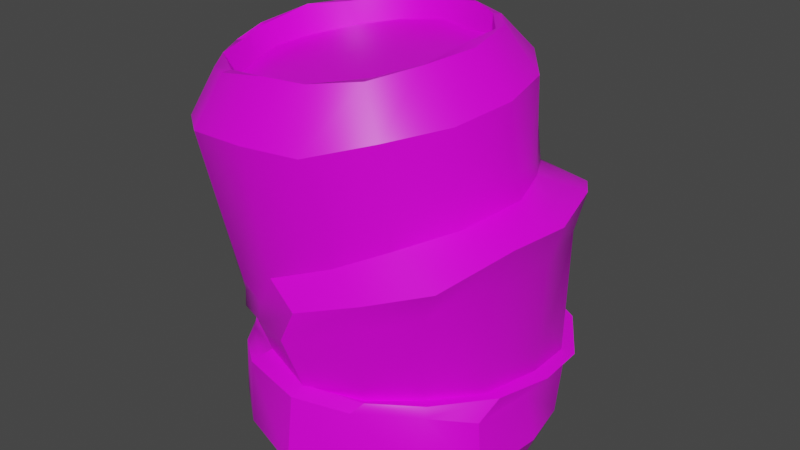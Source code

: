 # Source: Cala.blend  (saved by Blender 3.5.10; exported with 4.5.12 LTS)
import bpy
from mathutils import Matrix  # noqa: F401  (used for matrix-valued properties, if any)

bpy.ops.wm.read_factory_settings(use_empty=True)
scene = bpy.context.scene
scene.name = 'Scene'

# ---- collections
col_collection = bpy.data.collections.new('Collection'); scene.collection.children.link(col_collection)

# ---- images (referenced by path relative to the original .blend; pixels are not part of the script)
import os
ASSET_DIR = os.environ.get("B2B_ASSET_DIR", "")  # directory of the original .blend (textures are referenced by path, not embedded)
HERE = os.path.dirname(os.path.abspath(__file__))  # packed textures are extracted next to this script under _unpacked/

def load_image(name, relpath, width, height, colorspace="sRGB"):
    """Load a texture the original file referenced (path relative to the .blend, or extracted next to this script)."""
    p = next((c for c in (os.path.join(HERE, relpath), os.path.join(ASSET_DIR, relpath)) if relpath and os.path.exists(c)), "")
    if p:
        img = bpy.data.images.load(p, check_existing=True)
        img.name = name
    else:  # same state as the original file: an image datablock whose file is absent (Cycles renders it pink)
        img = bpy.data.images.new(name, width, height)
        img.source = "FILE"
        img.filepath = "//" + (relpath or name)
    img.colorspace_settings.name = colorspace
    return img
img_untitled = load_image('Untitled', 'cala.png', 1024, 1024, 'sRGB')

# ---- materials (node trees are filled in below, after node groups)
mat_material = bpy.data.materials.new('Material')
mat_material.alpha_threshold = 0.0
mat_material.use_transparent_shadow = False
mat_material.line_color = (0.0, 0.0, 0.0, 1.0)

# ---- node groups
ng_auto_smooth = bpy.data.node_groups.new('Auto Smooth', 'GeometryNodeTree')
_s = ng_auto_smooth.interface.new_socket(name='Geometry', in_out='OUTPUT', socket_type='NodeSocketGeometry')
_s = ng_auto_smooth.interface.new_socket(name='Geometry', in_out='INPUT', socket_type='NodeSocketGeometry')
_s = ng_auto_smooth.interface.new_socket(name='Angle', in_out='INPUT', socket_type='NodeSocketFloat')
_s.subtype = 'ANGLE'
_s.min_value = 0.0
_s.max_value = 3.142
ng_auto_smooth.is_modifier = True
_N = ng_auto_smooth.nodes; _L = ng_auto_smooth.links
n0 = _N.new('NodeGroupOutput'); n0.name = 'Group Output'; n0.location = (480, -100)
n1 = _N.new('NodeGroupInput'); n1.name = 'Group Input'; n1.location = (-420, -300)
n2 = _N.new('NodeGroupInput'); n2.name = 'Group Input.001'; n2.location = (-60, -100)
n3 = _N.new('GeometryNodeSetShadeSmooth'); n3.name = 'Set Shade Smooth'; n3.location = (120, -100)
n3.domain = 'EDGE'
n4 = _N.new('GeometryNodeSetShadeSmooth'); n4.name = 'Set Shade Smooth.001'; n4.location = (300, -100)
n5 = _N.new('GeometryNodeInputMeshEdgeAngle'); n5.name = 'Edge Angle'; n5.location = (-420, -220)
n6 = _N.new('GeometryNodeInputEdgeSmooth'); n6.name = 'Is Edge Smooth'; n6.location = (-60, -160)
n7 = _N.new('GeometryNodeInputShadeSmooth'); n7.name = 'Is Face Smooth'; n7.location = (-240, -340)
n8 = _N.new('FunctionNodeBooleanMath'); n8.name = 'Boolean Math'; n8.location = (-60, -220)
n9 = _N.new('FunctionNodeCompare'); n9.name = 'Compare'; n9.location = (-240, -180)
n9.operation = 'LESS_EQUAL'
_L.new(n5.outputs[0], n9.inputs[0])
_L.new(n4.outputs[0], n0.inputs[0])
_L.new(n1.outputs[1], n9.inputs[1])
_L.new(n9.outputs[0], n8.inputs[0])
_L.new(n7.outputs[0], n8.inputs[1])
_L.new(n2.outputs[0], n3.inputs[0])
_L.new(n6.outputs[0], n3.inputs[1])
_L.new(n3.outputs[0], n4.inputs[0])
_L.new(n8.outputs[0], n3.inputs[2])
n0.is_active_output = True

# ---- material node trees
mat_material.use_nodes = True; mat_material.node_tree.nodes.clear()
_N = mat_material.node_tree.nodes; _L = mat_material.node_tree.links
n0 = _N.new('ShaderNodeOutputMaterial'); n0.name = 'Material Output'; n0.location = (300, 300)
n1 = _N.new('ShaderNodeBsdfPrincipled'); n1.name = 'Principled BSDF'; n1.location = (10, 300)
n1.distribution = 'GGX'
n1.subsurface_method = 'BURLEY'
n1.inputs[2].default_value = 0.4
n1.inputs[3].default_value = 1.45
n1.inputs[27].default_value = (0.0, 0.0, 0.0, 1.0)
n1.inputs[28].default_value = 1.0
n2 = _N.new('ShaderNodeTexImage'); n2.name = 'Image Texture'; n2.location = (-280, 275)
n2.image = img_untitled
n2.interpolation = 'Closest'
_L.new(n1.outputs[0], n0.inputs[0])
_L.new(n2.outputs[0], n1.inputs[0])
n0.is_active_output = True

# ---- world
world_world = bpy.data.worlds.new('World'); scene.world = world_world
world_world.use_nodes = True; world_world.node_tree.nodes.clear()
_N = world_world.node_tree.nodes; _L = world_world.node_tree.links
n0 = _N.new('ShaderNodeOutputWorld'); n0.name = 'World Output'; n0.location = (300, 300)
n1 = _N.new('ShaderNodeBackground'); n1.name = 'Background'; n1.location = (10, 300)
n1.inputs[0].default_value = (0.05088, 0.05088, 0.05088, 1.0)
_L.new(n1.outputs[0], n0.inputs[0])
n0.is_active_output = True
world_world.color = (0.05088, 0.05088, 0.05088)
world_world.use_sun_shadow = False
world_world.sun_shadow_jitter_overblur = 0.0

# ---- meshes
me_cylinder = bpy.data.meshes.new('Cylinder')
me_cylinder.from_pydata([(0.00365, 0.5025, 0.08996), (-0.1111, 0.4564, 1.108), (0.2054, 0.4477, 0.08195), (0.05952, 0.4596, 1.123), (0.3384, 0.3654, 0.07686), (0.2189, 0.3246, 1.154), (0.4505, 0.1946, 0.0695), (0.3389, 0.1717, 1.141), (0.5046, -0.004993, 0.1031), (0.3789, -0.01723, 1.13), (0.4687, -0.218, 0.08385), (0.3434, -0.2129, 1.11), (0.3531, -0.3532, 0.08687), (0.2372, -0.3762, 1.089), (0.1869, -0.4514, 0.0813), (0.07489, -0.4938, 1.043), (0.001295, -0.5174, 0.0755), (-0.1062, -0.521, 1.038), (-0.2042, -0.4565, 0.09305), (-0.3188, -0.4896, 1.015), (-0.3449, -0.3433, 0.09108), (-0.4867, -0.3601, 0.9795), (-0.4645, -0.1881, 0.09621), (-0.5682, -0.206, 0.9883), (-0.4806, -0.02179, 0.09189), (-0.6144, -0.01487, 1.01), (-0.4612, 0.1912, 0.08914), (-0.5919, 0.1697, 1.039), (-0.3564, 0.352, 0.09524), (-0.4563, 0.3327, 1.046), (-0.1915, 0.4612, 0.08786), (-0.3176, 0.4316, 1.075), (0.03128, 0.3517, 1.235), (-0.1191, 0.395, 1.246), (0.1502, 0.2541, 1.257), (0.2431, 0.1347, 1.272), (0.2723, -0.03357, 1.256), (0.2247, -0.1889, 1.239), (0.1506, -0.3281, 1.217), (0.02051, -0.4047, 1.201), (-0.1178, -0.4171, 1.194), (-0.2893, -0.4023, 1.162), (-0.4117, -0.3239, 1.131), (-0.4898, -0.1659, 1.154), (-0.5215, -0.03514, 1.169), (-0.4992, 0.1299, 1.184), (-0.4357, 0.272, 1.192), (-0.3004, 0.3442, 1.23), (0.0001843, 0.4449, 0.006667), (0.1892, 0.4091, 0.008411), (0.3247, 0.299, 0.006027), (0.4073, 0.1762, 0.01923), (0.4561, -0.0133, -0.01635), (0.4285, -0.1722, -0.002895), (0.3149, -0.2884, -0.001875), (0.1686, -0.4291, 0.01739), (0.0008481, -0.4485, -0.000184), (-0.184, -0.4057, 0.002055), (-0.3153, -0.3139, -0.0003554), (-0.4152, -0.179, -0.0144), (-0.4451, -0.01495, -0.009315), (-0.3932, 0.179, 0.02095), (-0.2986, 0.3146, -0.003795), (-0.1605, 0.412, -0.01919), (0.02793, 0.3083, 1.257), (-0.1471, 0.3574, 1.232), (0.1301, 0.2406, 1.258), (0.2189, 0.1282, 1.257), (0.2422, -0.02027, 1.264), (0.223, -0.1566, 1.241), (0.1403, -0.2825, 1.213), (0.008419, -0.39, 1.181), (-0.1245, -0.3959, 1.183), (-0.2742, -0.3822, 1.169), (-0.4068, -0.2924, 1.165), (-0.4801, -0.1454, 1.154), (-0.5217, -0.02288, 1.161), (-0.4874, 0.1299, 1.196), (-0.4101, 0.2298, 1.197), (-0.2744, 0.3319, 1.22), (0.01663, 0.2905, 1.174), (-0.1245, 0.3392, 1.169), (0.1544, 0.2431, 1.199), (0.2097, 0.1148, 1.194), (0.2234, -0.03464, 1.178), (0.182, -0.1763, 1.178), (0.1295, -0.2716, 1.145), (0.03136, -0.3806, 1.139), (-0.1227, -0.3914, 1.12), (-0.2529, -0.3463, 1.103), (-0.3843, -0.2786, 1.093), (-0.4523, -0.1325, 1.086), (-0.4852, -0.0141, 1.098), (-0.4654, 0.1196, 1.105), (-0.38, 0.2441, 1.126), (-0.2639, 0.3051, 1.15), (0.001233, 0.3864, -0.003121), (0.1484, 0.367, -0.003012), (0.2823, 0.2797, 0.01279), (0.3785, 0.1606, -0.02737), (0.3996, -0.01462, 0.01027), (0.3917, -0.1678, 0.01181), (0.2826, -0.2913, 0.001785), (0.1719, -0.3682, -0.005033), (-0.007238, -0.4062, -0.002104), (-0.1547, -0.3623, -0.006349), (-0.2934, -0.2983, 0.01581), (-0.3768, -0.1561, 0.0008747), (-0.4087, 0.0002734, -0.005223), (-0.3857, 0.1476, -0.01122), (-0.2706, 0.283, -0.007459), (-0.1356, 0.3852, 0.00625), (-0.003336, 0.1855, 0.1123), (0.06213, 0.1604, 0.0938), (0.1332, 0.1202, 0.1152), (0.1745, 0.05241, 0.1005), (0.1882, 0.00176, 0.1085), (0.1672, -0.07427, 0.1064), (0.1143, -0.1383, 0.1121), (0.07226, -0.1723, 0.1071), (-0.001853, -0.1809, 0.1109), (-0.07444, -0.1782, 0.1044), (-0.1307, -0.1313, 0.1092), (-0.1724, -0.06987, 0.1111), (-0.1724, 0.0002407, 0.1337), (-0.1659, 0.07054, 0.1195), (-0.1276, 0.1314, 0.1206), (-0.07765, 0.1738, 0.1174), (-0.1049, -0.2808, 0.08043), (-0.001861, -0.3218, 0.07463), (0.2486, 0.2073, 0.07825), (0.1098, 0.3011, 0.07673), (-0.2157, -0.213, 0.05993), (0.2753, 0.1181, 0.06739), (-0.2946, -0.1208, 0.07605), (0.32, 0.0002451, 0.07814), (-0.3138, 0.006021, 0.0786), (0.2959, -0.1182, 0.07073), (-0.2952, 0.1219, 0.07558), (0.2044, -0.2323, 0.07647), (-0.2268, 0.2324, 0.06496), (0.1287, -0.2892, 0.07446), (-0.1197, 0.2949, 0.07568), (0.001788, 0.3142, 0.08093), (-0.09193, -0.4554, 0.6271), (0.04086, -0.5055, 0.5904), (-0.01403, -0.503, 0.4815), (0.2562, -0.3504, 0.7866), (0.4065, -0.3596, 0.718), (0.3462, -0.3305, 0.6053), (0.41, 0.006657, 0.8507), (0.5517, -0.002382, 0.8171), (0.5011, 0.008849, 0.6778), (0.2563, 0.336, 0.81), (0.4078, 0.3562, 0.7814), (0.3346, 0.3547, 0.6663), (-0.2363, 0.4701, 0.6284), (-0.1558, 0.4744, 0.5828), (-0.1879, 0.49, 0.4916), (-0.000853, 0.5203, 0.5409), (0.05108, 0.5155, 0.6656), (-0.06697, 0.4959, 0.6918), (-0.5033, -0.1357, 0.464), (-0.4492, -0.1746, 0.4111), (-0.4395, -0.163, 0.3517), (-0.237, -0.4247, 0.555), (-0.1585, -0.438, 0.5197), (-0.1851, -0.4208, 0.4357), (0.1059, -0.4229, 0.7123), (0.2312, -0.4472, 0.6574), (0.2077, -0.4448, 0.5682), (0.3562, -0.1821, 0.8169), (0.5134, -0.1738, 0.8063), (0.4598, -0.1765, 0.6524), (0.3431, 0.1821, 0.8417), (0.5034, 0.1928, 0.8344), (0.4602, 0.2077, 0.692), (0.1012, 0.4499, 0.7697), (0.2246, 0.4522, 0.7243), (0.1996, 0.4552, 0.6206), (-0.5092, 0.2084, 0.4877), (-0.4215, 0.2119, 0.4593), (-0.4629, 0.2253, 0.385), (-0.4048, 0.3507, 0.543), (-0.3231, 0.375, 0.5164), (-0.3517, 0.3825, 0.435), (-0.5103, 0.03084, 0.4633), (-0.4777, 0.02799, 0.4336), (-0.4933, 0.01622, 0.35), (-0.3881, -0.3129, 0.5029), (-0.333, -0.3371, 0.4547), (-0.3516, -0.3249, 0.3797), (0.005258, -0.4451, 0.3075), (-0.002231, -0.4428, 0.3115), (-0.002589, -0.4865, 0.2887), (0.3227, -0.2944, 0.3218), (0.3495, -0.3151, 0.3238), (0.3531, -0.335, 0.2967), (0.4623, 0.04609, 0.3014), (0.4963, 0.06388, 0.2804), (0.4673, -0.002061, 0.2479), (0.3151, 0.3825, 0.2717), (0.3558, 0.4261, 0.2644), (0.3462, 0.3302, 0.2327), (-0.1622, 0.4683, 0.2686), (-0.1885, 0.5333, 0.2627), (-0.191, 0.457, 0.2101), (-0.4205, 0.2203, 0.2941), (-0.462, 0.2761, 0.2752), (-0.4589, 0.1775, 0.2261), (-0.4408, -0.1474, 0.3238), (-0.4564, -0.1205, 0.2965), (-0.4428, -0.1976, 0.2485), (-0.1724, -0.39, 0.3306), (-0.1955, -0.4241, 0.3112), (-0.2046, -0.4455, 0.3003), (0.1884, -0.3896, 0.3107), (0.2059, -0.4121, 0.3229), (0.1805, -0.4415, 0.2922), (0.4197, -0.144, 0.3051), (0.4575, -0.1235, 0.2957), (0.4515, -0.2112, 0.2569), (0.4499, 0.2096, 0.2881), (0.4766, 0.2447, 0.2642), (0.4619, 0.207, 0.2492), (0.1787, 0.4812, 0.2755), (0.1681, 0.5251, 0.2728), (0.1893, 0.4607, 0.2116), (0.01845, 0.4865, 0.2327), (0.001508, 0.5752, 0.2568), (-0.02465, 0.5258, 0.2812), (-0.3097, 0.3723, 0.2724), (-0.3526, 0.4259, 0.265), (-0.3441, 0.344, 0.2223), (-0.4737, 0.0394, 0.2982), (-0.5208, 0.05291, 0.3005), (-0.5021, -0.007936, 0.2525), (-0.3417, -0.2937, 0.329), (-0.3583, -0.2885, 0.2848), (-0.3266, -0.3501, 0.2785)], [], [(0, 228, 227, 2), (2, 227, 203, 4), (4, 203, 224, 6), (6, 224, 200, 8), (8, 200, 221, 10), (10, 221, 197, 12), (12, 197, 218, 14), (14, 218, 194, 16), (16, 194, 215, 18), (18, 215, 239, 20), (20, 239, 212, 22), (22, 212, 236, 24), (24, 236, 209, 26), (26, 209, 233, 28), (13, 11, 37, 38), (28, 233, 206, 30), (30, 206, 228, 0), (30, 0, 48, 63), (46, 45, 77, 78), (23, 21, 42, 43), (1, 31, 47, 33), (9, 7, 35, 36), (19, 17, 40, 41), (29, 27, 45, 46), (5, 3, 32, 34), (15, 13, 38, 39), (25, 23, 43, 44), (11, 9, 36, 37), (21, 19, 41, 42), (31, 29, 46, 47), (7, 5, 34, 35), (17, 15, 39, 40), (3, 1, 33, 32), (27, 25, 44, 45), (63, 48, 96, 111), (6, 8, 52, 51), (16, 18, 57, 56), (26, 28, 62, 61), (2, 4, 50, 49), (12, 14, 55, 54), (22, 24, 60, 59), (8, 10, 53, 52), (18, 20, 58, 57), (28, 30, 63, 62), (4, 6, 51, 50), (14, 16, 56, 55), (0, 2, 49, 48), (24, 26, 61, 60), (10, 12, 54, 53), (20, 22, 59, 58), (73, 72, 88, 89), (39, 38, 70, 71), (47, 46, 78, 79), (40, 39, 71, 72), (32, 33, 65, 64), (33, 47, 79, 65), (41, 40, 72, 73), (34, 32, 64, 66), (42, 41, 73, 74), (35, 34, 66, 67), (43, 42, 74, 75), (36, 35, 67, 68), (44, 43, 75, 76), (37, 36, 68, 69), (45, 44, 76, 77), (38, 37, 69, 70), (80, 81, 95, 94, 93, 92, 91, 90, 89, 88, 87, 86, 85, 84, 83, 82), (66, 64, 80, 82), (74, 73, 89, 90), (67, 66, 82, 83), (75, 74, 90, 91), (68, 67, 83, 84), (76, 75, 91, 92), (69, 68, 84, 85), (77, 76, 92, 93), (70, 69, 85, 86), (78, 77, 93, 94), (71, 70, 86, 87), (79, 78, 94, 95), (72, 71, 87, 88), (64, 65, 81, 80), (65, 79, 95, 81), (129, 128, 121, 120), (56, 57, 105, 104), (49, 50, 98, 97), (57, 58, 106, 105), (50, 51, 99, 98), (58, 59, 107, 106), (51, 52, 100, 99), (59, 60, 108, 107), (52, 53, 101, 100), (60, 61, 109, 108), (53, 54, 102, 101), (61, 62, 110, 109), (54, 55, 103, 102), (62, 63, 111, 110), (55, 56, 104, 103), (48, 49, 97, 96), (112, 113, 114, 115, 116, 117, 118, 119, 120, 121, 122, 123, 124, 125, 126, 127), (131, 130, 114, 113), (128, 132, 122, 121), (130, 133, 115, 114), (132, 134, 123, 122), (133, 135, 116, 115), (134, 136, 124, 123), (135, 137, 117, 116), (136, 138, 125, 124), (137, 139, 118, 117), (138, 140, 126, 125), (139, 141, 119, 118), (140, 142, 127, 126), (141, 129, 120, 119), (143, 131, 113, 112), (142, 143, 112, 127), (111, 96, 143, 142), (96, 97, 131, 143), (103, 104, 129, 141), (110, 111, 142, 140), (102, 103, 141, 139), (109, 110, 140, 138), (101, 102, 139, 137), (108, 109, 138, 136), (100, 101, 137, 135), (107, 108, 136, 134), (99, 100, 135, 133), (106, 107, 134, 132), (98, 99, 133, 130), (105, 106, 132, 128), (97, 98, 130, 131), (104, 105, 128, 129), (179, 159, 160, 178), (178, 160, 161, 177), (177, 161, 1, 3), (176, 155, 154, 175), (175, 154, 153, 174), (174, 153, 5, 7), (173, 152, 151, 172), (172, 151, 150, 171), (171, 150, 9, 11), (170, 149, 148, 169), (169, 148, 147, 168), (168, 147, 13, 15), (167, 146, 145, 166), (166, 145, 144, 165), (165, 144, 17, 19), (164, 191, 190, 163), (163, 190, 189, 162), (162, 189, 21, 23), (182, 188, 187, 181), (181, 187, 186, 180), (180, 186, 25, 27), (159, 158, 157, 160), (160, 157, 156, 161), (161, 156, 31, 1), (155, 179, 178, 154), (154, 178, 177, 153), (153, 177, 3, 5), (152, 176, 175, 151), (151, 175, 174, 150), (150, 174, 7, 9), (149, 173, 172, 148), (148, 172, 171, 147), (147, 171, 11, 13), (146, 170, 169, 145), (145, 169, 168, 144), (144, 168, 15, 17), (191, 167, 166, 190), (190, 166, 165, 189), (189, 165, 19, 21), (188, 164, 163, 187), (187, 163, 162, 186), (186, 162, 23, 25), (185, 182, 181, 184), (184, 181, 180, 183), (183, 180, 27, 29), (158, 185, 184, 157), (157, 184, 183, 156), (156, 183, 29, 31), (227, 228, 229, 226), (226, 229, 230, 225), (225, 230, 159, 179), (224, 203, 202, 223), (223, 202, 201, 222), (222, 201, 155, 176), (221, 200, 199, 220), (220, 199, 198, 219), (219, 198, 152, 173), (218, 197, 196, 217), (217, 196, 195, 216), (216, 195, 149, 170), (215, 194, 193, 214), (214, 193, 192, 213), (213, 192, 146, 167), (212, 239, 238, 211), (211, 238, 237, 210), (210, 237, 191, 164), (209, 236, 235, 208), (208, 235, 234, 207), (207, 234, 188, 182), (228, 206, 205, 229), (229, 205, 204, 230), (230, 204, 158, 159), (203, 227, 226, 202), (202, 226, 225, 201), (201, 225, 179, 155), (200, 224, 223, 199), (199, 223, 222, 198), (198, 222, 176, 152), (197, 221, 220, 196), (196, 220, 219, 195), (195, 219, 173, 149), (194, 218, 217, 193), (193, 217, 216, 192), (192, 216, 170, 146), (239, 215, 214, 238), (238, 214, 213, 237), (237, 213, 167, 191), (236, 212, 211, 235), (235, 211, 210, 234), (234, 210, 164, 188), (233, 209, 208, 232), (232, 208, 207, 231), (231, 207, 182, 185), (206, 233, 232, 205), (205, 232, 231, 204), (204, 231, 185, 158)])
me_cylinder.polygons.foreach_set('use_smooth', [True] * 226)
_uv = me_cylinder.uv_layers.new(name='UVMap')
_uv.uv.foreach_set('vector', [1.0, 0.5, 1.0, 0.5444, 0.9375, 0.5455, 0.9375, 0.5, 0.9375, 0.5, 0.9375, 0.5455, 0.875, 0.5485, 0.875, 0.5, 0.875, 0.5, 0.875, 0.5485, 0.8125, 0.5531, 0.8125, 0.5, 0.8125, 0.5, 0.8125, 0.5531, 0.75, 0.5585, 0.75, 0.5, 0.75, 0.5, 0.75, 0.5585, 0.6875, 0.5638, 0.6875, 0.5, 0.6875, 0.5, 0.6875, 0.5638, 0.625, 0.5684, 0.625, 0.5, 0.625, 0.5, 0.625, 0.5684, 0.5625, 0.5714, 0.5625, 0.5, 0.5625, 0.5, 0.5625, 0.5714, 0.5, 0.5725, 0.5, 0.5, 0.5, 0.5, 0.5, 0.5725, 0.4375, 0.5714, 0.4375, 0.5, 0.4375, 0.5, 0.4375, 0.5714, 0.375, 0.5684, 0.375, 0.5, 0.375, 0.5, 0.375, 0.5684, 0.3125, 0.5638, 0.3125, 0.5, 0.3125, 0.5, 0.3125, 0.5638, 0.25, 0.5585, 0.25, 0.5, 0.25, 0.5, 0.25, 0.5585, 0.1875, 0.5531, 0.1875, 0.5, 0.1875, 0.5, 0.1875, 0.5531, 0.125, 0.5485, 0.125, 0.5, 0.625, 1.0, 0.6875, 1.0, 0.6875, 1.0, 0.625, 1.0, 0.125, 0.5, 0.125, 0.5485, 0.0625, 0.5455, 0.0625, 0.5, 0.0625, 0.5, 0.0625, 0.5455, 0.0, 0.5444, 0.0, 0.5, 0.0625, 0.5, 0.0, 0.5, 0.0, 0.5, 0.0625, 0.5, 0.125, 1.0, 0.1875, 1.0, 0.1875, 1.0, 0.125, 1.0, 0.3125, 1.0, 0.375, 1.0, 0.375, 1.0, 0.3125, 1.0, 0.0, 1.0, 0.0625, 1.0, 0.0625, 1.0, 0.0, 1.0, 0.75, 1.0, 0.8125, 1.0, 0.8125, 1.0, 0.75, 1.0, 0.4375, 1.0, 0.5, 1.0, 0.5, 1.0, 0.4375, 1.0, 0.125, 1.0, 0.1875, 1.0, 0.1875, 1.0, 0.125, 1.0, 0.875, 1.0, 0.9375, 1.0, 0.9375, 1.0, 0.875, 1.0, 0.5625, 1.0, 0.625, 1.0, 0.625, 1.0, 0.5625, 1.0, 0.25, 1.0, 0.3125, 1.0, 0.3125, 1.0, 0.25, 1.0, 0.6875, 1.0, 0.75, 1.0, 0.75, 1.0, 0.6875, 1.0, 0.375, 1.0, 0.4375, 1.0, 0.4375, 1.0, 0.375, 1.0, 0.0625, 1.0, 0.125, 1.0, 0.125, 1.0, 0.0625, 1.0, 0.8125, 1.0, 0.875, 1.0, 0.875, 1.0, 0.8125, 1.0, 0.5, 1.0, 0.5625, 1.0, 0.5625, 1.0, 0.5, 1.0, 0.9375, 1.0, 1.0, 1.0, 1.0, 1.0, 0.9375, 1.0, 0.1875, 1.0, 0.25, 1.0, 0.25, 1.0, 0.1875, 1.0, 0.0625, 0.5, 0.0, 0.5, 0.0, 0.5, 0.0625, 0.5, 0.8125, 0.5, 0.75, 0.5, 0.75, 0.5, 0.8125, 0.5, 0.5, 0.5, 0.4375, 0.5, 0.4375, 0.5, 0.5, 0.5, 0.1875, 0.5, 0.125, 0.5, 0.125, 0.5, 0.1875, 0.5, 0.9375, 0.5, 0.875, 0.5, 0.875, 0.5, 0.9375, 0.5, 0.625, 0.5, 0.5625, 0.5, 0.5625, 0.5, 0.625, 0.5, 0.3125, 0.5, 0.25, 0.5, 0.25, 0.5, 0.3125, 0.5, 0.75, 0.5, 0.6875, 0.5, 0.6875, 0.5, 0.75, 0.5, 0.4375, 0.5, 0.375, 0.5, 0.375, 0.5, 0.4375, 0.5, 0.125, 0.5, 0.0625, 0.5, 0.0625, 0.5, 0.125, 0.5, 0.875, 0.5, 0.8125, 0.5, 0.8125, 0.5, 0.875, 0.5, 0.5625, 0.5, 0.5, 0.5, 0.5, 0.5, 0.5625, 0.5, 1.0, 0.5, 0.9375, 0.5, 0.9375, 0.5, 1.0, 0.5, 0.25, 0.5, 0.1875, 0.5, 0.1875, 0.5, 0.25, 0.5, 0.6875, 0.5, 0.625, 0.5, 0.625, 0.5, 0.6875, 0.5, 0.375, 0.5, 0.3125, 0.5, 0.3125, 0.5, 0.375, 0.5, 0.4375, 1.0, 0.5, 1.0, 0.5, 1.0, 0.4375, 1.0, 0.5625, 1.0, 0.625, 1.0, 0.625, 1.0, 0.5625, 1.0, 0.0625, 1.0, 0.125, 1.0, 0.125, 1.0, 0.0625, 1.0, 0.5, 1.0, 0.5625, 1.0, 0.5625, 1.0, 0.5, 1.0, 0.9375, 1.0, 1.0, 1.0, 1.0, 1.0, 0.9375, 1.0, 0.0, 1.0, 0.0625, 1.0, 0.0625, 1.0, 0.0, 1.0, 0.4375, 1.0, 0.5, 1.0, 0.5, 1.0, 0.4375, 1.0, 0.875, 1.0, 0.9375, 1.0, 0.9375, 1.0, 0.875, 1.0, 0.375, 1.0, 0.4375, 1.0, 0.4375, 1.0, 0.375, 1.0, 0.8125, 1.0, 0.875, 1.0, 0.875, 1.0, 0.8125, 1.0, 0.3125, 1.0, 0.375, 1.0, 0.375, 1.0, 0.3125, 1.0, 0.75, 1.0, 0.8125, 1.0, 0.8125, 1.0, 0.75, 1.0, 0.25, 1.0, 0.3125, 1.0, 0.3125, 1.0, 0.25, 1.0, 0.6875, 1.0, 0.75, 1.0, 0.75, 1.0, 0.6875, 1.0, 0.1875, 1.0, 0.25, 1.0, 0.25, 1.0, 0.1875, 1.0, 0.625, 1.0, 0.6875, 1.0, 0.6875, 1.0, 0.625, 1.0, 0.3418, 0.4717, 0.25, 0.49, 0.1582, 0.4717, 0.08029, 0.4197, 0.02827, 0.3418, 0.01, 0.25, 0.02827, 0.1582, 0.08029, 0.08029, 0.1582, 0.02827, 0.25, 0.01, 0.3418, 0.02827, 0.4197, 0.08029, 0.4717, 0.1582, 0.49, 0.25, 0.4717, 0.3418, 0.4197, 0.4197, 0.875, 1.0, 0.9375, 1.0, 0.9375, 1.0, 0.875, 1.0, 0.375, 1.0, 0.4375, 1.0, 0.4375, 1.0, 0.375, 1.0, 0.8125, 1.0, 0.875, 1.0, 0.875, 1.0, 0.8125, 1.0, 0.3125, 1.0, 0.375, 1.0, 0.375, 1.0, 0.3125, 1.0, 0.75, 1.0, 0.8125, 1.0, 0.8125, 1.0, 0.75, 1.0, 0.25, 1.0, 0.3125, 1.0, 0.3125, 1.0, 0.25, 1.0, 0.6875, 1.0, 0.75, 1.0, 0.75, 1.0, 0.6875, 1.0, 0.1875, 1.0, 0.25, 1.0, 0.25, 1.0, 0.1875, 1.0, 0.625, 1.0, 0.6875, 1.0, 0.6875, 1.0, 0.625, 1.0, 0.125, 1.0, 0.1875, 1.0, 0.1875, 1.0, 0.125, 1.0, 0.5625, 1.0, 0.625, 1.0, 0.625, 1.0, 0.5625, 1.0, 0.0625, 1.0, 0.125, 1.0, 0.125, 1.0, 0.0625, 1.0, 0.5, 1.0, 0.5625, 1.0, 0.5625, 1.0, 0.5, 1.0, 0.9375, 1.0, 1.0, 1.0, 1.0, 1.0, 0.9375, 1.0, 0.0, 1.0, 0.0625, 1.0, 0.0625, 1.0, 0.0, 1.0, 0.5, 0.5, 0.4375, 0.5, 0.4375, 0.5, 0.5, 0.5, 0.5, 0.5, 0.4375, 0.5, 0.4375, 0.5, 0.5, 0.5, 0.9375, 0.5, 0.875, 0.5, 0.875, 0.5, 0.9375, 0.5, 0.4375, 0.5, 0.375, 0.5, 0.375, 0.5, 0.4375, 0.5, 0.875, 0.5, 0.8125, 0.5, 0.8125, 0.5, 0.875, 0.5, 0.375, 0.5, 0.3125, 0.5, 0.3125, 0.5, 0.375, 0.5, 0.8125, 0.5, 0.75, 0.5, 0.75, 0.5, 0.8125, 0.5, 0.3125, 0.5, 0.25, 0.5, 0.25, 0.5, 0.3125, 0.5, 0.75, 0.5, 0.6875, 0.5, 0.6875, 0.5, 0.75, 0.5, 0.25, 0.5, 0.1875, 0.5, 0.1875, 0.5, 0.25, 0.5, 0.6875, 0.5, 0.625, 0.5, 0.625, 0.5, 0.6875, 0.5, 0.1875, 0.5, 0.125, 0.5, 0.125, 0.5, 0.1875, 0.5, 0.625, 0.5, 0.5625, 0.5, 0.5625, 0.5, 0.625, 0.5, 0.125, 0.5, 0.0625, 0.5, 0.0625, 0.5, 0.125, 0.5, 0.5625, 0.5, 0.5, 0.5, 0.5, 0.5, 0.5625, 0.5, 1.0, 0.5, 0.9375, 0.5, 0.9375, 0.5, 1.0, 0.5, 0.75, 0.49, 0.8418, 0.4717, 0.9197, 0.4197, 0.9717, 0.3418, 0.99, 0.25, 0.9717, 0.1582, 0.9197, 0.08029, 0.8418, 0.02827, 0.75, 0.01, 0.6582, 0.02827, 0.5803, 0.08029, 0.5283, 0.1582, 0.51, 0.25, 0.5283, 0.3418, 0.5803, 0.4197, 0.6582, 0.4717, 0.9375, 0.5, 0.875, 0.5, 0.875, 0.5, 0.9375, 0.5, 0.4375, 0.5, 0.375, 0.5, 0.375, 0.5, 0.4375, 0.5, 0.875, 0.5, 0.8125, 0.5, 0.8125, 0.5, 0.875, 0.5, 0.375, 0.5, 0.3125, 0.5, 0.3125, 0.5, 0.375, 0.5, 0.8125, 0.5, 0.75, 0.5, 0.75, 0.5, 0.8125, 0.5, 0.3125, 0.5, 0.25, 0.5, 0.25, 0.5, 0.3125, 0.5, 0.75, 0.5, 0.6875, 0.5, 0.6875, 0.5, 0.75, 0.5, 0.25, 0.5, 0.1875, 0.5, 0.1875, 0.5, 0.25, 0.5, 0.6875, 0.5, 0.625, 0.5, 0.625, 0.5, 0.6875, 0.5, 0.1875, 0.5, 0.125, 0.5, 0.125, 0.5, 0.1875, 0.5, 0.625, 0.5, 0.5625, 0.5, 0.5625, 0.5, 0.625, 0.5, 0.125, 0.5, 0.0625, 0.5, 0.0625, 0.5, 0.125, 0.5, 0.5625, 0.5, 0.5, 0.5, 0.5, 0.5, 0.5625, 0.5, 1.0, 0.5, 0.9375, 0.5, 0.9375, 0.5, 1.0, 0.5, 0.0625, 0.5, 0.0, 0.5, 0.0, 0.5, 0.0625, 0.5, 0.0625, 0.5, 0.0, 0.5, 0.0, 0.5, 0.0625, 0.5, 1.0, 0.5, 0.9375, 0.5, 0.9375, 0.5, 1.0, 0.5, 0.5625, 0.5, 0.5, 0.5, 0.5, 0.5, 0.5625, 0.5, 0.125, 0.5, 0.0625, 0.5, 0.0625, 0.5, 0.125, 0.5, 0.625, 0.5, 0.5625, 0.5, 0.5625, 0.5, 0.625, 0.5, 0.1875, 0.5, 0.125, 0.5, 0.125, 0.5, 0.1875, 0.5, 0.6875, 0.5, 0.625, 0.5, 0.625, 0.5, 0.6875, 0.5, 0.25, 0.5, 0.1875, 0.5, 0.1875, 0.5, 0.25, 0.5, 0.75, 0.5, 0.6875, 0.5, 0.6875, 0.5, 0.75, 0.5, 0.3125, 0.5, 0.25, 0.5, 0.25, 0.5, 0.3125, 0.5, 0.8125, 0.5, 0.75, 0.5, 0.75, 0.5, 0.8125, 0.5, 0.375, 0.5, 0.3125, 0.5, 0.3125, 0.5, 0.375, 0.5, 0.875, 0.5, 0.8125, 0.5, 0.8125, 0.5, 0.875, 0.5, 0.4375, 0.5, 0.375, 0.5, 0.375, 0.5, 0.4375, 0.5, 0.9375, 0.5, 0.875, 0.5, 0.875, 0.5, 0.9375, 0.5, 0.5, 0.5, 0.4375, 0.5, 0.4375, 0.5, 0.5, 0.5, 0.9375, 0.7134, 1.0, 0.6912, 1.0, 0.7553, 0.9375, 0.787, 0.9375, 0.787, 1.0, 0.7553, 1.0, 0.8492, 0.9375, 0.8683, 0.9375, 0.8683, 1.0, 0.8492, 1.0, 1.0, 0.9375, 1.0, 0.8125, 0.7447, 0.875, 0.7321, 0.875, 0.814, 0.8125, 0.832, 0.8125, 0.832, 0.875, 0.814, 0.875, 0.8844, 0.8125, 0.8952, 0.8125, 0.8952, 0.875, 0.8844, 0.875, 1.0, 0.8125, 1.0, 0.6875, 0.7447, 0.75, 0.7491, 0.75, 0.8383, 0.6875, 0.832, 0.6875, 0.832, 0.75, 0.8383, 0.75, 0.899, 0.6875, 0.8952, 0.6875, 0.8952, 0.75, 0.899, 0.75, 1.0, 0.6875, 1.0, 0.5625, 0.7134, 0.625, 0.7321, 0.625, 0.814, 0.5625, 0.787, 0.5625, 0.787, 0.625, 0.814, 0.625, 0.8844, 0.5625, 0.8683, 0.5625, 0.8683, 0.625, 0.8844, 0.625, 1.0, 0.5625, 1.0, 0.4375, 0.6691, 0.5, 0.6912, 0.5, 0.7553, 0.4375, 0.7235, 0.4375, 0.7235, 0.5, 0.7553, 0.5, 0.8492, 0.4375, 0.8301, 0.4375, 0.8301, 0.5, 0.8492, 0.5, 1.0, 0.4375, 1.0, 0.3125, 0.6378, 0.375, 0.6503, 0.375, 0.6965, 0.3125, 0.6785, 0.3125, 0.6785, 0.375, 0.6965, 0.375, 0.814, 0.3125, 0.8032, 0.3125, 0.8032, 0.375, 0.814, 0.375, 1.0, 0.3125, 1.0, 0.1875, 0.6378, 0.25, 0.6334, 0.25, 0.6722, 0.1875, 0.6785, 0.1875, 0.6785, 0.25, 0.6722, 0.25, 0.7994, 0.1875, 0.8032, 0.1875, 0.8032, 0.25, 0.7994, 0.25, 1.0, 0.1875, 1.0, 0.0, 0.6912, 0.0625, 0.6691, 0.0625, 0.7235, 0.0, 0.7553, 0.0, 0.7553, 0.0625, 0.7235, 0.0625, 0.8301, 0.0, 0.8492, 0.0, 0.8492, 0.0625, 0.8301, 0.0625, 1.0, 0.0, 1.0, 0.875, 0.7321, 0.9375, 0.7134, 0.9375, 0.787, 0.875, 0.814, 0.875, 0.814, 0.9375, 0.787, 0.9375, 0.8683, 0.875, 0.8844, 0.875, 0.8844, 0.9375, 0.8683, 0.9375, 1.0, 0.875, 1.0, 0.75, 0.7491, 0.8125, 0.7447, 0.8125, 0.832, 0.75, 0.8383, 0.75, 0.8383, 0.8125, 0.832, 0.8125, 0.8952, 0.75, 0.899, 0.75, 0.899, 0.8125, 0.8952, 0.8125, 1.0, 0.75, 1.0, 0.625, 0.7321, 0.6875, 0.7447, 0.6875, 0.832, 0.625, 0.814, 0.625, 0.814, 0.6875, 0.832, 0.6875, 0.8952, 0.625, 0.8844, 0.625, 0.8844, 0.6875, 0.8952, 0.6875, 1.0, 0.625, 1.0, 0.5, 0.6912, 0.5625, 0.7134, 0.5625, 0.787, 0.5, 0.7553, 0.5, 0.7553, 0.5625, 0.787, 0.5625, 0.8683, 0.5, 0.8492, 0.5, 0.8492, 0.5625, 0.8683, 0.5625, 1.0, 0.5, 1.0, 0.375, 0.6503, 0.4375, 0.6691, 0.4375, 0.7235, 0.375, 0.6965, 0.375, 0.6965, 0.4375, 0.7235, 0.4375, 0.8301, 0.375, 0.814, 0.375, 0.814, 0.4375, 0.8301, 0.4375, 1.0, 0.375, 1.0, 0.25, 0.6334, 0.3125, 0.6378, 0.3125, 0.6785, 0.25, 0.6722, 0.25, 0.6722, 0.3125, 0.6785, 0.3125, 0.8032, 0.25, 0.7994, 0.25, 0.7994, 0.3125, 0.8032, 0.3125, 1.0, 0.25, 1.0, 0.125, 0.6503, 0.1875, 0.6378, 0.1875, 0.6785, 0.125, 0.6965, 0.125, 0.6965, 0.1875, 0.6785, 0.1875, 0.8032, 0.125, 0.814, 0.125, 0.814, 0.1875, 0.8032, 0.1875, 1.0, 0.125, 1.0, 0.0625, 0.6691, 0.125, 0.6503, 0.125, 0.6965, 0.0625, 0.7235, 0.0625, 0.7235, 0.125, 0.6965, 0.125, 0.814, 0.0625, 0.8301, 0.0625, 0.8301, 0.125, 0.814, 0.125, 1.0, 0.0625, 1.0, 0.9375, 0.5455, 1.0, 0.5444, 1.0, 0.5561, 0.9375, 0.5589, 0.9375, 0.5589, 1.0, 0.5561, 1.0, 0.5882, 0.9375, 0.5901, 0.9375, 0.5901, 1.0, 0.5882, 1.0, 0.6912, 0.9375, 0.7134, 0.8125, 0.5531, 0.875, 0.5485, 0.875, 0.5668, 0.8125, 0.5787, 0.8125, 0.5787, 0.875, 0.5668, 0.875, 0.5955, 0.8125, 0.6036, 0.8125, 0.6036, 0.875, 0.5955, 0.875, 0.7321, 0.8125, 0.7447, 0.6875, 0.5638, 0.75, 0.5585, 0.75, 0.5927, 0.6875, 0.6067, 0.6875, 0.6067, 0.75, 0.5927, 0.75, 0.6131, 0.6875, 0.6227, 0.6875, 0.6227, 0.75, 0.6131, 0.75, 0.7491, 0.6875, 0.7447, 0.5625, 0.5714, 0.625, 0.5684, 0.625, 0.6186, 0.5625, 0.6266, 0.5625, 0.6266, 0.625, 0.6186, 0.625, 0.6308, 0.5625, 0.6362, 0.5625, 0.6362, 0.625, 0.6308, 0.625, 0.7321, 0.5625, 0.7134, 0.4375, 0.5714, 0.5, 0.5725, 0.5, 0.6294, 0.4375, 0.6266, 0.4375, 0.6266, 0.5, 0.6294, 0.5, 0.6381, 0.4375, 0.6362, 0.4375, 0.6362, 0.5, 0.6381, 0.5, 0.6912, 0.4375, 0.6691, 0.3125, 0.5638, 0.375, 0.5684, 0.375, 0.6186, 0.3125, 0.6067, 0.3125, 0.6067, 0.375, 0.6186, 0.375, 0.6308, 0.3125, 0.6227, 0.3125, 0.6227, 0.375, 0.6308, 0.375, 0.6503, 0.3125, 0.6378, 0.1875, 0.5531, 0.25, 0.5585, 0.25, 0.5927, 0.1875, 0.5787, 0.1875, 0.5787, 0.25, 0.5927, 0.25, 0.6131, 0.1875, 0.6036, 0.1875, 0.6036, 0.25, 0.6131, 0.25, 0.6334, 0.1875, 0.6378, 0.0, 0.5444, 0.0625, 0.5455, 0.0625, 0.5589, 0.0, 0.5561, 0.0, 0.5561, 0.0625, 0.5589, 0.0625, 0.5901, 0.0, 0.5882, 0.0, 0.5882, 0.0625, 0.5901, 0.0625, 0.6691, 0.0, 0.6912, 0.875, 0.5485, 0.9375, 0.5455, 0.9375, 0.5589, 0.875, 0.5668, 0.875, 0.5668, 0.9375, 0.5589, 0.9375, 0.5901, 0.875, 0.5955, 0.875, 0.5955, 0.9375, 0.5901, 0.9375, 0.7134, 0.875, 0.7321, 0.75, 0.5585, 0.8125, 0.5531, 0.8125, 0.5787, 0.75, 0.5927, 0.75, 0.5927, 0.8125, 0.5787, 0.8125, 0.6036, 0.75, 0.6131, 0.75, 0.6131, 0.8125, 0.6036, 0.8125, 0.7447, 0.75, 0.7491, 0.625, 0.5684, 0.6875, 0.5638, 0.6875, 0.6067, 0.625, 0.6186, 0.625, 0.6186, 0.6875, 0.6067, 0.6875, 0.6227, 0.625, 0.6308, 0.625, 0.6308, 0.6875, 0.6227, 0.6875, 0.7447, 0.625, 0.7321, 0.5, 0.5725, 0.5625, 0.5714, 0.5625, 0.6266, 0.5, 0.6294, 0.5, 0.6294, 0.5625, 0.6266, 0.5625, 0.6362, 0.5, 0.6381, 0.5, 0.6381, 0.5625, 0.6362, 0.5625, 0.7134, 0.5, 0.6912, 0.375, 0.5684, 0.4375, 0.5714, 0.4375, 0.6266, 0.375, 0.6186, 0.375, 0.6186, 0.4375, 0.6266, 0.4375, 0.6362, 0.375, 0.6308, 0.375, 0.6308, 0.4375, 0.6362, 0.4375, 0.6691, 0.375, 0.6503, 0.25, 0.5585, 0.3125, 0.5638, 0.3125, 0.6067, 0.25, 0.5927, 0.25, 0.5927, 0.3125, 0.6067, 0.3125, 0.6227, 0.25, 0.6131, 0.25, 0.6131, 0.3125, 0.6227, 0.3125, 0.6378, 0.25, 0.6334, 0.125, 0.5485, 0.1875, 0.5531, 0.1875, 0.5787, 0.125, 0.5668, 0.125, 0.5668, 0.1875, 0.5787, 0.1875, 0.6036, 0.125, 0.5955, 0.125, 0.5955, 0.1875, 0.6036, 0.1875, 0.6378, 0.125, 0.6503, 0.0625, 0.5455, 0.125, 0.5485, 0.125, 0.5668, 0.0625, 0.5589, 0.0625, 0.5589, 0.125, 0.5668, 0.125, 0.5955, 0.0625, 0.5901, 0.0625, 0.5901, 0.125, 0.5955, 0.125, 0.6503, 0.0625, 0.6691])
me_cylinder.materials.append(mat_material)
me_cylinder.update()

# ---- objects
ob_cylinder = bpy.data.objects.new('Cylinder', me_cylinder)

# ---- transforms, parenting, visibility, modifiers, constraints
ob_cylinder.location = (-1.863e-09, -1.863e-09, 0.0)
_m = ob_cylinder.modifiers.new('Auto Smooth', 'NODES')
_m.node_group = ng_auto_smooth
_gi = [s.identifier for s in ng_auto_smooth.interface.items_tree if s.item_type == 'SOCKET' and s.in_out == 'INPUT']
_m[_gi[1]] = 0.5236  # Angle

# ---- collection membership
col_collection.objects.link(ob_cylinder)

# ---- scene / render settings (as saved in the file)
scene.frame_start = 1; scene.frame_end = 250; scene.frame_set(1)
scene.render.engine = 'BLENDER_EEVEE_NEXT'
scene.cycles.use_denoising = False
scene.cycles.sampling_pattern = 'TABULATED_SOBOL'
scene.view_settings.view_transform = 'Filmic'
scene.unit_settings.scale_length = 2.0
bpy.context.view_layer.update()

# ---- added for rendering (the .blend has no active camera and no usable light): camera, sun
cam_auto = bpy.data.cameras.new('AutoCamera')
cam_auto.lens = 50.0
cam_auto.sensor_width = 36.0
cam_auto.clip_end = 1000.0
ob_auto_camera = bpy.data.objects.new('AutoCamera', cam_auto)
scene.collection.objects.link(ob_auto_camera)
ob_auto_camera.location = (1.87575, -2.26138, 2.14777)
ob_auto_camera.rotation_euler = (1.09748, -7.21219e-08, 0.694738)
scene.camera = ob_auto_camera
light_auto_sun = bpy.data.lights.new('AutoSun', 'SUN')
light_auto_sun.energy = 3.0
light_auto_sun.angle = 0.0523599
ob_auto_sun = bpy.data.objects.new('AutoSun', light_auto_sun)
scene.collection.objects.link(ob_auto_sun)
ob_auto_sun.rotation_euler = (0.872665, 0.174533, 0.523599)
bpy.context.view_layer.update()
